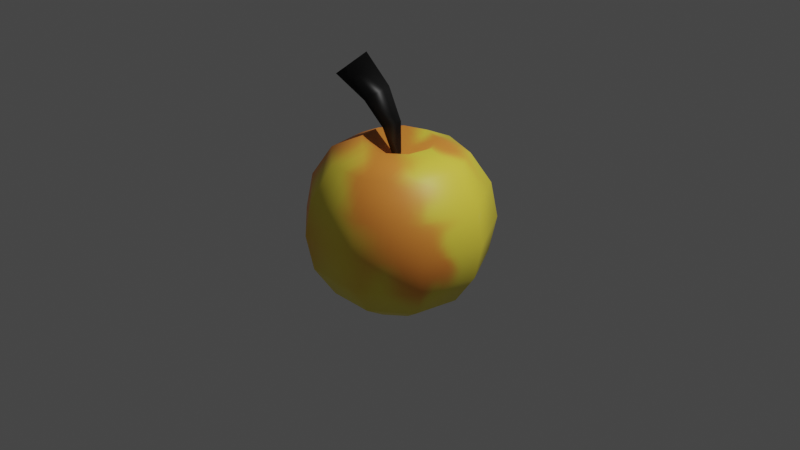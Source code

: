 # Source: aple_01.blend  (saved by Blender 3.3.6; exported with 4.5.12 LTS)
import bpy
from mathutils import Matrix  # noqa: F401  (used for matrix-valued properties, if any)

bpy.ops.wm.read_factory_settings(use_empty=True)
scene = bpy.context.scene
scene.name = 'Scene'

# ---- collections
col_collection = bpy.data.collections.new('Collection'); scene.collection.children.link(col_collection)

# ---- images (referenced by path relative to the original .blend; pixels are not part of the script)
import os
ASSET_DIR = os.environ.get("B2B_ASSET_DIR", "")  # directory of the original .blend (textures are referenced by path, not embedded)
HERE = os.path.dirname(os.path.abspath(__file__))  # packed textures are extracted next to this script under _unpacked/

def load_image(name, relpath, width, height, colorspace="sRGB"):
    """Load a texture the original file referenced (path relative to the .blend, or extracted next to this script)."""
    p = next((c for c in (os.path.join(HERE, relpath), os.path.join(ASSET_DIR, relpath)) if relpath and os.path.exists(c)), "")
    if p:
        img = bpy.data.images.load(p, check_existing=True)
        img.name = name
    else:  # same state as the original file: an image datablock whose file is absent (Cycles renders it pink)
        img = bpy.data.images.new(name, width, height)
        img.source = "FILE"
        img.filepath = "//" + (relpath or name)
    img.colorspace_settings.name = colorspace
    return img
img_untitled = load_image('Untitled', '_unpacked/Untitled.1a641d54.png', 64, 64, 'sRGB')

# ---- materials (node trees are filled in below, after node groups)
mat_material_001 = bpy.data.materials.new('Material.001')
mat_material_001.use_transparent_shadow = False

# ---- material node trees
mat_material_001.use_nodes = True; mat_material_001.node_tree.nodes.clear()
_N = mat_material_001.node_tree.nodes; _L = mat_material_001.node_tree.links
n0 = _N.new('ShaderNodeBsdfPrincipled'); n0.name = 'Principled BSDF'; n0.location = (10, 300)
n0.distribution = 'GGX'
n0.subsurface_method = 'RANDOM_WALK_SKIN'
n0.inputs[3].default_value = 1.45
n0.inputs[27].default_value = (0.0, 0.0, 0.0, 1.0)
n0.inputs[28].default_value = 1.0
n1 = _N.new('ShaderNodeOutputMaterial'); n1.name = 'Material Output'; n1.location = (300, 300)
n2 = _N.new('ShaderNodeTexImage'); n2.name = 'Image Texture'; n2.location = (-285, 133)
n2.image = img_untitled
_L.new(n0.outputs[0], n1.inputs[0])
_L.new(n2.outputs[0], n0.inputs[0])
n1.is_active_output = True

# ---- world
world_world = bpy.data.worlds.new('World'); scene.world = world_world
world_world.use_nodes = True; world_world.node_tree.nodes.clear()
_N = world_world.node_tree.nodes; _L = world_world.node_tree.links
n0 = _N.new('ShaderNodeOutputWorld'); n0.name = 'World Output'; n0.location = (300, 300)
n1 = _N.new('ShaderNodeBackground'); n1.name = 'Background'; n1.location = (10, 300)
n1.inputs[0].default_value = (0.05088, 0.05088, 0.05088, 1.0)
_L.new(n1.outputs[0], n0.inputs[0])
n0.is_active_output = True
world_world.color = (0.05088, 0.05088, 0.05088)
world_world.use_sun_shadow = False
world_world.sun_shadow_jitter_overblur = 0.0

# ---- cameras
cam_camera = bpy.data.cameras.new('Camera')
cam_camera.clip_end = 100.0
cam_camera.ortho_scale = 7.314

# ---- lights
light_light = bpy.data.lights.new('Light', 'POINT')
light_light.transmission_factor = 0.0
light_light.energy = 1000.0
light_light.shadow_soft_size = 0.1
light_light.shadow_maximum_resolution = 0.006
light_light.use_absolute_resolution = True

# ---- meshes
me_sphere = bpy.data.meshes.new('Sphere')
me_sphere.from_pydata([(0.246, 0.2932, 0.8628), (0.4545, 0.5417, 0.7071), (0.5939, 0.7077, 0.3827), (0.6428, 0.766, 0.0), (0.5939, 0.7077, -0.3827), (0.4545, 0.5417, -0.7071), (0.246, 0.2932, -0.9239), (0.3769, 0.06645, 0.8628), (0.6964, 0.1228, 0.7071), (0.9098, 0.1604, 0.3827), (0.9848, 0.1736, 0.0), (0.9098, 0.1604, -0.3827), (0.6964, 0.1228, -0.7071), (0.3769, 0.06645, -0.9239), (0.3314, -0.1913, 0.8628), (0.6124, -0.3536, 0.7071), (0.8001, -0.4619, 0.3827), (0.866, -0.5, 0.0), (0.8001, -0.4619, -0.3827), (0.6124, -0.3536, -0.7071), (0.3314, -0.1913, -0.9239), (0.1309, -0.3596, 0.8628), (0.2418, -0.6645, 0.7071), (0.316, -0.8682, 0.3827), (0.342, -0.9397, 0.0), (0.316, -0.8682, -0.3827), (0.2418, -0.6645, -0.7071), (0.1309, -0.3596, -0.9239), (0.0, 0.0, 0.6301), (-0.1309, -0.3596, 0.8628), (-0.2418, -0.6645, 0.7071), (-0.316, -0.8682, 0.3827), (-0.342, -0.9397, 0.0), (-0.316, -0.8682, -0.3827), (-0.2418, -0.6645, -0.7071), (-0.1309, -0.3596, -0.9239), (-0.3314, -0.1913, 0.8628), (-0.6124, -0.3536, 0.7071), (-0.8001, -0.4619, 0.3827), (-0.866, -0.5, 0.0), (-0.8001, -0.4619, -0.3827), (-0.6124, -0.3536, -0.7071), (-0.3314, -0.1913, -0.9239), (0.0, 0.0, -1.0), (-0.3769, 0.06645, 0.8628), (-0.6964, 0.1228, 0.7071), (-0.9098, 0.1604, 0.3827), (-0.9848, 0.1736, 0.0), (-0.9098, 0.1604, -0.3827), (-0.6964, 0.1228, -0.7071), (-0.3769, 0.06645, -0.9239), (-0.246, 0.2932, 0.8628), (-0.4545, 0.5417, 0.7071), (-0.5939, 0.7077, 0.3827), (-0.6428, 0.766, 0.0), (-0.5939, 0.7077, -0.3827), (-0.4545, 0.5417, -0.7071), (-0.246, 0.2932, -0.9239), (-1.192e-07, 0.3827, 0.8628), (-8.941e-08, 0.7071, 0.7071), (-1.49e-07, 0.9239, 0.3827), (-8.941e-08, 1.0, 0.0), (-1.49e-07, 0.9239, -0.3827), (-8.941e-08, 0.7071, -0.7071), (-1.192e-07, 0.3827, -0.9239), (-0.6621, -0.229, 1.43), (-0.5781, 0.1003, 1.602), (-0.7818, 0.1003, 1.28), (0.001785, -0.01162, 0.3435), (-0.308, -0.1747, 1.23), (-0.105, -0.1203, 0.9878), (-0.03573, -0.06597, 0.7234), (0.0119, 0.01636, 0.7287), (-0.02114, 0.04435, 1.034), (-0.2183, 0.07234, 1.342), (-0.08336, 0.01636, 0.7287), (-0.197, 0.04435, 0.9609), (-0.4201, 0.07234, 1.14)], [], [(64, 63, 5, 6), (62, 61, 3, 4), (60, 59, 1, 2), (58, 28, 0), (43, 64, 6), (63, 62, 4, 5), (61, 60, 2, 3), (59, 58, 0, 1), (0, 28, 7), (43, 6, 13), (5, 4, 11, 12), (3, 2, 9, 10), (1, 0, 7, 8), (6, 5, 12, 13), (4, 3, 10, 11), (2, 1, 8, 9), (12, 11, 18, 19), (10, 9, 16, 17), (8, 7, 14, 15), (13, 12, 19, 20), (11, 10, 17, 18), (9, 8, 15, 16), (7, 28, 14), (43, 13, 20), (20, 19, 26, 27), (18, 17, 24, 25), (16, 15, 22, 23), (14, 28, 21), (43, 20, 27), (19, 18, 25, 26), (17, 16, 23, 24), (15, 14, 21, 22), (25, 24, 32, 33), (23, 22, 30, 31), (21, 28, 29), (43, 27, 35), (26, 25, 33, 34), (24, 23, 31, 32), (22, 21, 29, 30), (27, 26, 34, 35), (43, 35, 42), (34, 33, 40, 41), (32, 31, 38, 39), (30, 29, 36, 37), (35, 34, 41, 42), (33, 32, 39, 40), (31, 30, 37, 38), (29, 28, 36), (39, 38, 46, 47), (37, 36, 44, 45), (42, 41, 49, 50), (40, 39, 47, 48), (38, 37, 45, 46), (36, 28, 44), (43, 42, 50), (41, 40, 48, 49), (50, 49, 56, 57), (48, 47, 54, 55), (46, 45, 52, 53), (44, 28, 51), (43, 50, 57), (49, 48, 55, 56), (47, 46, 53, 54), (45, 44, 51, 52), (53, 52, 59, 60), (51, 28, 58), (43, 57, 64), (56, 55, 62, 63), (54, 53, 60, 61), (52, 51, 58, 59), (57, 56, 63, 64), (55, 54, 61, 62), (71, 68, 72), (65, 66, 67), (72, 68, 75), (75, 68, 71), (67, 77, 69, 65), (77, 76, 70, 69), (76, 75, 71, 70), (66, 74, 77, 67), (74, 73, 76, 77), (73, 72, 75, 76), (65, 69, 74, 66), (69, 70, 73, 74), (70, 71, 72, 73)])
me_sphere.polygons.foreach_set('use_smooth', [True] * 85)
_uv = me_sphere.uv_layers.new(name='UVMap')
_uv.uv.foreach_set('vector', [0.1627, 0.6331, 0.2346, 0.6665, 0.1951, 0.7599, 0.1108, 0.6831, 0.2938, 0.6772, 0.3473, 0.6762, 0.3659, 0.7889, 0.2829, 0.7895, 0.3985, 0.6647, 0.4501, 0.6405, 0.5069, 0.7135, 0.4414, 0.7634, 0.5028, 0.596, 0.5991, 0.4812, 0.5552, 0.6375, 0.06212, 0.5277, 0.1627, 0.6331, 0.1108, 0.6831, 0.2346, 0.6665, 0.2938, 0.6772, 0.2829, 0.7895, 0.1951, 0.7599, 0.3473, 0.6762, 0.3985, 0.6647, 0.4414, 0.7634, 0.3659, 0.7889, 0.4501, 0.6405, 0.5028, 0.596, 0.5552, 0.6375, 0.5069, 0.7135, 0.5552, 0.6375, 0.5991, 0.4812, 0.6423, 0.6592, 0.06212, 0.5277, 0.1108, 0.6831, 0.001296, 0.724, 0.1951, 0.7599, 0.2829, 0.7895, 0.2427, 0.9996, 0.0855, 0.9064, 0.3659, 0.7889, 0.4414, 0.7634, 0.5502, 0.9231, 0.4113, 0.9999, 0.5069, 0.7135, 0.5552, 0.6375, 0.6423, 0.6592, 0.6319, 0.795, 0.1108, 0.6831, 0.1951, 0.7599, 0.0855, 0.9064, 0.001296, 0.724, 0.2829, 0.7895, 0.3659, 0.7889, 0.4113, 0.9999, 0.2427, 0.9996, 0.4414, 0.7634, 0.5069, 0.7135, 0.6319, 0.795, 0.5502, 0.9231, 0.006081, 0.2198, 0.08566, 0.08631, 0.2021, 0.2462, 0.1377, 0.2996, 0.2254, 0.004015, 0.3974, 0.0001049, 0.3619, 0.2148, 0.2778, 0.2179, 0.5596, 0.09129, 0.6423, 0.261, 0.5367, 0.3105, 0.4514, 0.2424, 0.0001049, 0.3714, 0.006081, 0.2198, 0.1377, 0.2996, 0.0904, 0.3842, 0.08566, 0.08631, 0.2254, 0.004015, 0.2778, 0.2179, 0.2021, 0.2462, 0.3974, 0.0001049, 0.5596, 0.09129, 0.4514, 0.2424, 0.3619, 0.2148, 0.6423, 0.261, 0.5991, 0.4812, 0.5367, 0.3105, 0.06212, 0.5277, 0.0001049, 0.3714, 0.0904, 0.3842, 0.0904, 0.3842, 0.1377, 0.2996, 0.1981, 0.3709, 0.1446, 0.4202, 0.2021, 0.2462, 0.2778, 0.2179, 0.3001, 0.3315, 0.2489, 0.3446, 0.3619, 0.2148, 0.4514, 0.2424, 0.4144, 0.3383, 0.354, 0.3289, 0.5367, 0.3105, 0.5991, 0.4812, 0.4854, 0.3662, 0.06212, 0.5277, 0.0904, 0.3842, 0.1446, 0.4202, 0.1377, 0.2996, 0.2021, 0.2462, 0.2489, 0.3446, 0.1981, 0.3709, 0.2778, 0.2179, 0.3619, 0.2148, 0.354, 0.3289, 0.3001, 0.3315, 0.4514, 0.2424, 0.5367, 0.3105, 0.4854, 0.3662, 0.4144, 0.3383, 0.2489, 0.3446, 0.3001, 0.3315, 0.3125, 0.4099, 0.2722, 0.4173, 0.354, 0.3289, 0.4144, 0.3383, 0.4012, 0.4089, 0.3539, 0.4072, 0.4854, 0.3662, 0.5991, 0.4812, 0.4617, 0.4173, 0.06212, 0.5277, 0.1446, 0.4202, 0.1754, 0.4606, 0.1981, 0.3709, 0.2489, 0.3446, 0.2722, 0.4173, 0.2291, 0.4317, 0.3001, 0.3315, 0.354, 0.3289, 0.3539, 0.4072, 0.3125, 0.4099, 0.4144, 0.3383, 0.4854, 0.3662, 0.4617, 0.4173, 0.4012, 0.4089, 0.1446, 0.4202, 0.1981, 0.3709, 0.2291, 0.4317, 0.1754, 0.4606, 0.06212, 0.5277, 0.1754, 0.4606, 0.191, 0.5014, 0.2291, 0.4317, 0.2722, 0.4173, 0.2853, 0.4786, 0.2452, 0.4864, 0.3125, 0.4099, 0.3539, 0.4072, 0.3577, 0.4707, 0.3213, 0.474, 0.4012, 0.4089, 0.4617, 0.4173, 0.4539, 0.4639, 0.3994, 0.4678, 0.1754, 0.4606, 0.2291, 0.4317, 0.2452, 0.4864, 0.191, 0.5014, 0.2722, 0.4173, 0.3125, 0.4099, 0.3213, 0.474, 0.2853, 0.4786, 0.3539, 0.4072, 0.4012, 0.4089, 0.3994, 0.4678, 0.3577, 0.4707, 0.4617, 0.4173, 0.5991, 0.4812, 0.4539, 0.4639, 0.3213, 0.474, 0.3577, 0.4707, 0.365, 0.5297, 0.3289, 0.5341, 0.3994, 0.4678, 0.4539, 0.4639, 0.4577, 0.5081, 0.4057, 0.5225, 0.191, 0.5014, 0.2452, 0.4864, 0.2517, 0.5399, 0.1949, 0.5428, 0.2853, 0.4786, 0.3213, 0.474, 0.3289, 0.5341, 0.2927, 0.5371, 0.3577, 0.4707, 0.3994, 0.4678, 0.4057, 0.5225, 0.365, 0.5297, 0.4539, 0.4639, 0.5991, 0.4812, 0.4577, 0.5081, 0.06212, 0.5277, 0.191, 0.5014, 0.1949, 0.5428, 0.2452, 0.4864, 0.2853, 0.4786, 0.2927, 0.5371, 0.2517, 0.5399, 0.1949, 0.5428, 0.2517, 0.5399, 0.2493, 0.5975, 0.1868, 0.5862, 0.2927, 0.5371, 0.3289, 0.5341, 0.3368, 0.598, 0.2958, 0.6, 0.365, 0.5297, 0.4057, 0.5225, 0.421, 0.5784, 0.3772, 0.5916, 0.4577, 0.5081, 0.5991, 0.4812, 0.4729, 0.5519, 0.06212, 0.5277, 0.1949, 0.5428, 0.1868, 0.5862, 0.2517, 0.5399, 0.2927, 0.5371, 0.2958, 0.6, 0.2493, 0.5975, 0.3289, 0.5341, 0.365, 0.5297, 0.3772, 0.5916, 0.3368, 0.598, 0.4057, 0.5225, 0.4577, 0.5081, 0.4729, 0.5519, 0.421, 0.5784, 0.3772, 0.5916, 0.421, 0.5784, 0.4501, 0.6405, 0.3985, 0.6647, 0.4729, 0.5519, 0.5991, 0.4812, 0.5028, 0.596, 0.06212, 0.5277, 0.1868, 0.5862, 0.1627, 0.6331, 0.2493, 0.5975, 0.2958, 0.6, 0.2938, 0.6772, 0.2346, 0.6665, 0.3368, 0.598, 0.3772, 0.5916, 0.3985, 0.6647, 0.3473, 0.6762, 0.421, 0.5784, 0.4729, 0.5519, 0.5028, 0.596, 0.4501, 0.6405, 0.1868, 0.5862, 0.2493, 0.5975, 0.2346, 0.6665, 0.1627, 0.6331, 0.2958, 0.6, 0.3368, 0.598, 0.3473, 0.6762, 0.2938, 0.6772, 0.808, 0.3358, 0.8062, 0.2419, 0.8304, 0.3305, 0.7903, 0.5666, 0.6944, 0.5571, 0.7454, 0.5269, 0.7638, 0.3235, 0.8062, 0.2419, 0.7837, 0.3367, 0.7837, 0.3367, 0.8062, 0.2419, 0.808, 0.3358, 0.7454, 0.5269, 0.7511, 0.4709, 0.8106, 0.4787, 0.7903, 0.5666, 0.7511, 0.4709, 0.7647, 0.4031, 0.8127, 0.4048, 0.8106, 0.4787, 0.7647, 0.4031, 0.7837, 0.3367, 0.808, 0.3358, 0.8127, 0.4048, 0.6944, 0.5571, 0.6922, 0.4608, 0.7511, 0.4709, 0.7454, 0.5269, 0.6922, 0.4608, 0.7223, 0.3842, 0.7647, 0.4031, 0.7511, 0.4709, 0.7223, 0.3842, 0.7638, 0.3235, 0.7837, 0.3367, 0.7647, 0.4031, 0.7903, 0.5666, 0.8106, 0.4787, 0.8748, 0.4797, 0.8748, 0.579, 0.8106, 0.4787, 0.8127, 0.4048, 0.8573, 0.3975, 0.8748, 0.4797, 0.8127, 0.4048, 0.808, 0.3358, 0.8304, 0.3305, 0.8573, 0.3975])
me_sphere.materials.append(mat_material_001)
me_sphere.update()

# ---- objects
ob_light = bpy.data.objects.new('Light', light_light)
ob_camera = bpy.data.objects.new('Camera', cam_camera)
ob_sphere = bpy.data.objects.new('Sphere', me_sphere)

# ---- transforms, parenting, visibility, modifiers, constraints
ob_light.location = (4.076, 1.005, 5.904)
ob_light.rotation_euler = (0.6503, 0.05522, 1.866)
ob_light.lock_rotations_4d = False
ob_light.empty_display_type = 'ARROWS'
ob_light.color = (0.0, 0.0, 0.0, 0.0)
ob_light.lineart.crease_threshold = 0.0
ob_camera.location = (7.359, -6.926, 4.958)
ob_camera.rotation_euler = (1.109, 0.0, 0.8149)
ob_camera.lock_rotations_4d = False
ob_camera.empty_display_type = 'ARROWS'
ob_camera.color = (0.0, 0.0, 0.0, 0.0)
ob_camera.display_type = 'WIRE'
ob_camera.lineart.crease_threshold = 0.0
ob_sphere.location = (0.0, 0.0, 0.0)

# ---- collection membership
col_collection.objects.link(ob_light)
col_collection.objects.link(ob_camera)
col_collection.objects.link(ob_sphere)

# ---- scene / render settings (as saved in the file)
scene.camera = ob_camera
scene.frame_start = 1; scene.frame_end = 250; scene.frame_set(3)
scene.render.engine = 'BLENDER_EEVEE_NEXT'
scene.cycles.sampling_pattern = 'TABULATED_SOBOL'
scene.cycles.use_light_tree = False
scene.view_settings.view_transform = 'Filmic'
bpy.context.view_layer.update()

